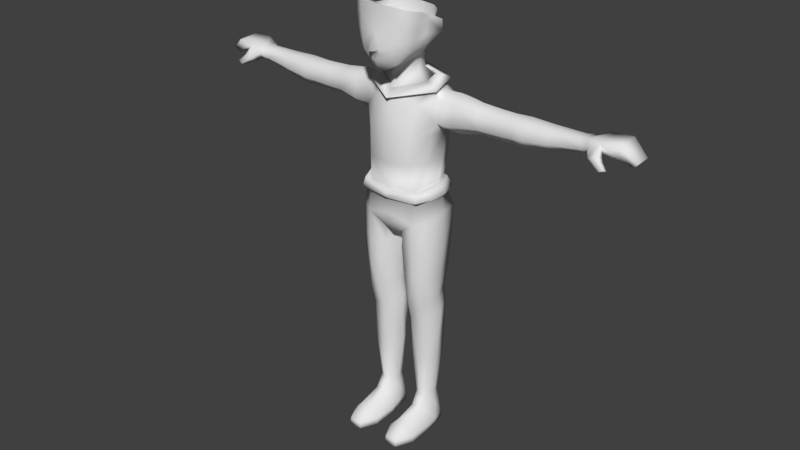 # Source: character.blend  (saved by Blender 2.78.0; exported with 4.5.12 LTS)
import bpy
from mathutils import Matrix  # noqa: F401  (used for matrix-valued properties, if any)

bpy.ops.wm.read_factory_settings(use_empty=True)
scene = bpy.context.scene
scene.name = 'Scene'

# ---- collections
col_collection_1 = bpy.data.collections.new('Collection 1'); scene.collection.children.link(col_collection_1)

# ---- materials (node trees are filled in below, after node groups)
mat_material_001 = bpy.data.materials.new('Material.001')
mat_material_001.alpha_threshold = 0.0
mat_material_001.use_transparent_shadow = False
mat_material_001.roughness = 0.5

# ---- material node trees

# ---- world
world_world = bpy.data.worlds.new('World'); scene.world = world_world
world_world.color = (0.05088, 0.05088, 0.05088)
world_world.use_sun_shadow = False
world_world.sun_shadow_jitter_overblur = 0.0
world_world.cycles.sampling_method = 'MANUAL'

# ---- meshes
me_plane = bpy.data.meshes.new('Plane')
me_plane.from_pydata([(1.642, 14.9, 1.65), (0.0, 14.77, 2.35), (1.255, 14.0, 1.73), (0.0, 13.3, 1.865), (0.0, 14.2, 2.152), (1.205, 13.95, 1.082), (0.0, 13.41, 0.4642), (1.134, 14.07, -0.2131), (1.945, 14.98, 0.8619), (2.041, 15.02, -0.3276), (0.0, 12.44, 0.4571), (1.143, 12.97, -0.4647), (1.134, 14.07, -0.8314), (0.861, 13.03, -1.611), (0.6998, 14.04, -1.676), (0.0, 12.83, -1.912), (0.0, 13.97, -1.792), (0.8974, 15.03, -1.938), (1.553, 14.99, -1.446), (2.318, 16.81, -0.5337), (0.0, 14.95, -2.089), (0.0, 14.93, 2.777), (2.058, 15.58, 0.8831), (1.027, 15.99, -2.163), (1.682, 15.95, -1.675), (2.041, 15.79, -0.9412), (0.0, 15.99, -2.326), (0.4238, 14.97, 2.344), (0.0, 16.11, 2.291), (1.747, 15.45, 1.655), (0.4268, 14.73, 2.26), (1.124, 15.27, 2.035), (1.207, 16.04, 2.025), (1.026, 14.78, 2.038), (1.217, 16.97, 2.024), (1.908, 16.76, 1.64), (2.219, 16.68, 0.8831), (2.202, 16.65, -0.1329), (1.778, 16.89, -1.584), (2.707, 16.59, -0.8765), (1.123, 16.92, -2.071), (2.041, 15.69, -0.1122), (0.0, 16.92, -2.307), (2.699, 15.79, -0.9412), (0.0, 11.8, 0.6369), (2.217, 12.07, -0.4075), (1.954, 12.31, -1.89), (0.0, 12.48, -2.418), (0.0, 17.07, 2.218), (1.217, 17.7, 2.069), (1.908, 17.48, 1.601), (0.0, 17.75, 2.235), (1.825, 16.08, 1.662), (2.138, 16.13, 0.8831), (2.317, 17.22, 0.4886), (0.0, 12.0, 0.5956), (1.899, 12.59, -0.5045), (1.656, 12.76, -1.78), (0.0, 12.87, -2.146), (2.762, 12.1, -0.2972), (2.456, 12.5, -2.253), (0.0, 12.82, -2.891), (0.0, 11.49, 1.204), (2.838, 11.52, -0.4739), (2.661, 11.86, -1.642), (0.0, 12.29, -2.518), (0.0, 10.73, 1.035), (2.578, 11.26, -2.836), (0.0, 10.33, -2.936), (3.992, 11.56, -0.3816), (3.815, 11.94, -1.55), (3.733, 11.34, -2.744), (2.838, 10.04, -0.3585), (3.992, 10.12, -0.2662), (2.638, 9.224, -1.467), (3.992, 9.305, -1.374), (2.838, 10.06, -2.822), (3.992, 10.15, -2.738), (0.0, 9.151, -2.796), (2.224, 10.26, -3.006), (2.024, 9.113, -2.908), (0.0, 9.093, 1.281), (2.441, 9.204, -0.2738), (1.599, 9.106, 0.9133), (2.494, 7.292, -1.44), (0.0, 7.276, -2.776), (1.95, 7.243, -2.713), (0.0, 7.135, 1.249), (2.319, 7.234, -0.1425), (1.575, 7.147, 0.9299), (1.732, 11.13, 0.1861), (0.0, 11.39, -2.933), (2.056, 12.03, -2.164), (5.627, 11.34, -0.6713), (5.496, 11.71, -1.54), (5.434, 11.19, -2.427), (5.627, 10.28, -0.5856), (5.627, 9.673, -1.409), (5.627, 10.3, -2.422), (8.272, 11.34, -0.7027), (7.97, 11.63, -1.527), (8.948, 11.6, -1.748), (8.289, 10.36, -0.6187), (8.125, 9.673, -1.425), (8.966, 11.39, -0.8775), (7.372, 10.3, -2.333), (6.988, 9.673, -1.396), (6.676, 10.28, -0.634), (6.708, 11.34, -0.818), (6.916, 11.63, -1.567), (7.196, 11.19, -2.411), (8.974, 10.45, -0.5337), (8.977, 9.725, -1.166), (8.99, 10.11, -2.199), (8.966, 10.95, -2.494), (2.279, 5.12, -1.275), (0.0, 5.163, -2.578), (1.793, 5.129, -2.392), (0.0, 4.963, 0.8804), (2.167, 5.062, -0.01875), (1.689, 4.975, 0.7414), (2.531, 5.65, -1.166), (0.0, 5.354, -3.109), (2.043, 5.519, -2.535), (0.0, 5.213, 1.278), (2.418, 5.568, -0.04418), (2.132, 5.393, 0.8398), (2.924, 4.893, -1.228), (0.0, 4.876, -3.148), (2.4, 4.869, -2.714), (0.0, 4.72, 1.348), (2.8, 4.829, 0.01015), (2.259, 4.733, 0.9956), (2.696, 4.65, -1.186), (0.0, 4.635, -3.013), (2.051, 4.628, -2.522), (0.0, 4.494, 1.019), (2.584, 4.592, 0.1376), (1.734, 4.506, 0.7942), (2.877, 3.539, -1.186), (0.0, 3.688, -3.178), (2.403, 3.408, -2.904), (0.0, 3.515, 1.169), (2.734, 3.246, 0.2466), (1.79, 3.031, 0.8804), (0.0, 2.749, 1.008), (0.7421, 2.146, 0.4954), (0.0, 1.845, 0.5483), (0.1839, 1.43, -1.158), (0.0, 1.35, -1.159), (0.5333, 2.124, -2.627), (0.0, 1.877, -2.457), (0.0, 2.741, -3.155), (1.327, 2.399, -3.061), (2.38, 1.048, -2.723), (2.954, 1.031, -1.123), (2.817, 1.031, 0.2211), (1.802, 1.032, 0.8331), (0.7336, 1.004, 0.547), (0.263, 0.979, -1.042), (0.5498, 1.007, -2.455), (1.424, 1.032, -2.875), (2.337, -0.9957, -2.513), (2.807, -1.012, -1.053), (2.691, -1.013, 0.1722), (1.795, -1.012, 0.7496), (0.8732, -1.039, 0.4797), (0.5122, -1.064, -0.9777), (0.7269, -1.036, -2.261), (1.45, -1.011, -2.656), (2.303, -4.613, -2.303), (2.783, -4.63, -1.147), (2.219, -4.611, -0.1271), (1.203, -4.623, 0.1131), (0.5201, -4.682, -1.085), (0.7155, -4.654, -2.096), (1.449, -4.628, -2.42), (2.316, -7.781, -2.092), (2.578, -7.797, -1.119), (2.286, -7.798, -0.3425), (1.607, -7.797, -0.1042), (1.001, -7.824, -0.3715), (0.6864, -7.849, -1.348), (1.025, -7.821, -2.128), (1.66, -7.796, -2.273), (2.077, -11.01, -1.841), (2.272, -11.0, -1.239), (2.091, -11.01, -0.6287), (1.642, -11.04, -0.368), (1.186, -11.06, -0.6095), (0.9914, -11.07, -1.212), (1.172, -11.06, -1.822), (1.621, -11.03, -2.083), (10.61, 11.55, -1.727), (10.63, 11.44, -0.9306), (10.64, 10.64, -0.616), (10.64, 10.03, -1.194), (10.65, 10.33, -2.14), (10.63, 10.99, -2.41), (12.69, 11.5, -1.808), (12.71, 11.45, -1.062), (12.71, 10.83, -0.8678), (12.72, 10.5, -1.265), (12.73, 10.74, -1.996), (12.71, 11.1, -2.095), (0.6, -13.6, 1.7), (0.6, -13.6, 5.943e-07), (2.7, -13.6, 1.7), (2.7, -13.6, 5.943e-07), (0.9, -13.6, -2.0), (2.4, -13.6, -2.0), (1.2, -13.6, 2.9), (2.1, -13.6, 2.9), (1.2, -13.1, 2.9), (2.1, -13.1, 2.9), (2.7, -13.1, 1.7), (0.6, -13.1, 1.7), (0.6, -13.1, 5.724e-07), (0.9, -13.1, -2.0), (2.7, -13.1, 5.724e-07), (2.4, -13.1, -2.0), (0.6206, -2.727, -0.9059), (1.458, -2.605, -2.339), (0.781, -2.633, -1.998), (2.253, -2.609, -2.214), (2.678, -2.769, -0.9705), (2.257, -3.472, 0.1821), (1.271, -3.455, 0.4733), (2.594, -3.072, -0.4723), (0.7408, -2.936, -0.4441), (2.318, -3.762, -2.307), (2.797, -3.903, -1.111), (0.7066, -3.78, -2.096), (1.45, -3.725, -2.429), (0.5167, -3.911, -1.048), (16.4, 10.79, -1.202), (16.45, 10.9, -2.14), (14.04, 11.72, -2.513), (14.08, 11.6, -0.716), (15.33, 11.79, -2.534), (15.35, 11.67, -0.7843), (13.27, 11.49, -2.211), (13.35, 11.14, -0.6971), (16.07, 10.44, -1.267), (16.11, 10.55, -2.204), (15.41, 10.87, -0.8991), (15.38, 11.02, -2.48), (14.32, 10.82, -0.9079), (14.27, 10.97, -2.523), (13.46, 10.58, -1.029), (13.36, 10.97, -2.081), (14.86, 10.4, -0.09146), (14.56, 10.23, -0.03607), (14.91, 10.2, -0.3879), (14.55, 10.05, -0.2518), (14.56, 10.48, -0.6623), (13.78, 10.42, -0.7277), (13.71, 10.77, -0.2266), (14.3, 10.91, -0.2606), (1.31, -12.34, 1.812), (2.025, -12.34, 1.812), (1.31, -11.91, 0.06682), (2.025, -11.91, 0.06682), (2.228, -12.0, -1.841), (2.38, -12.0, -1.237), (0.8831, -12.1, -1.214), (1.016, -12.04, -1.822), (1.618, -12.02, -2.083), (2.6, -13.6, -1.0), (0.8, -13.6, -1.0), (0.8, -13.1, -1.0), (2.6, -13.1, -1.0), (13.13, 11.55, -1.092)], [], [(3, 2, 4), (4, 33, 30), (2, 3, 5), (5, 3, 6), (5, 6, 7), (5, 7, 9, 8), (2, 5, 8, 0), (7, 6, 10, 11), (7, 11, 12), (12, 11, 13, 14), (14, 13, 15, 16), (14, 16, 20, 17), (12, 14, 17, 18), (7, 12, 18, 9), (18, 17, 23, 24), (25, 19, 39), (0, 8, 22, 29), (9, 25, 43), (17, 20, 26, 23), (8, 9, 41, 22), (9, 18, 24, 25), (1, 27, 21), (21, 27, 28), (1, 30, 27), (30, 1, 4), (29, 31, 33, 0), (28, 27, 31, 32), (33, 31, 27, 30), (28, 32, 34), (33, 4, 2, 0), (34, 32, 52, 35), (35, 52, 53, 36), (36, 53, 37), (19, 25, 38), (38, 24, 23, 40), (41, 9, 43), (40, 23, 26, 42), (37, 41, 43, 39), (39, 19, 37), (15, 13, 46, 47), (13, 11, 45, 46), (11, 10, 44, 45), (38, 25, 24), (39, 43, 25), (28, 34, 48), (48, 34, 49, 51), (34, 35, 50, 49), (52, 32, 31, 29), (37, 53, 22, 41), (53, 52, 29, 22), (35, 36, 54, 50), (54, 36, 37), (19, 54, 37), (47, 46, 57, 58), (46, 45, 56, 57), (45, 44, 55, 56), (58, 57, 60, 61), (57, 56, 59, 60), (56, 55, 62, 59), (61, 60, 46, 47), (60, 59, 45, 46), (59, 44, 45), (45, 90, 63), (47, 46, 92, 65), (46, 45, 63, 64), (65, 92, 67), (64, 63, 69, 70), (64, 70, 71, 67), (69, 63, 72, 73), (73, 72, 74, 75), (75, 74, 76, 77), (77, 76, 67, 71), (65, 67, 91), (68, 79, 80, 78), (66, 83, 90), (72, 83, 82), (72, 82, 74), (67, 76, 79), (80, 76, 74), (80, 79, 76), (83, 66, 81), (90, 72, 63), (78, 80, 86, 85), (74, 82, 88, 84), (80, 74, 84, 86), (82, 83, 89, 88), (83, 81, 87, 89), (90, 83, 72), (90, 45, 44), (90, 44, 66), (91, 67, 79, 68), (71, 70, 94, 95), (67, 92, 64), (92, 46, 64), (73, 75, 97, 96), (75, 77, 98, 97), (70, 69, 93, 94), (77, 71, 95, 98), (69, 73, 96, 93), (106, 105, 103), (108, 107, 102, 99), (109, 108, 99, 100), (102, 103, 112, 111), (107, 106, 103, 102), (110, 109, 100), (95, 94, 109, 110), (96, 97, 106, 107), (98, 95, 110, 105), (94, 93, 108, 109), (93, 96, 107, 108), (97, 98, 105, 106), (110, 100, 101, 114), (99, 102, 111, 104), (100, 99, 104, 101), (103, 105, 113, 112), (105, 110, 114, 113), (89, 87, 118, 120), (84, 88, 119, 115), (85, 86, 117, 116), (86, 84, 115, 117), (88, 89, 120, 119), (117, 115, 121, 123), (119, 120, 126, 125), (120, 118, 124, 126), (115, 119, 125, 121), (116, 117, 123, 122), (123, 121, 127, 129), (125, 126, 132, 131), (126, 124, 130, 132), (121, 125, 131, 127), (122, 123, 129, 128), (129, 127, 133, 135), (131, 132, 138, 137), (132, 130, 136, 138), (127, 131, 137, 133), (128, 129, 135, 134), (135, 133, 139, 141), (137, 138, 144, 143), (138, 136, 142, 144), (133, 137, 143, 139), (134, 135, 141, 140), (144, 142, 145), (144, 145, 147, 146), (146, 147, 149, 148), (148, 149, 151, 150), (140, 141, 153, 152), (152, 153, 150, 151), (146, 148, 159, 158), (150, 153, 161, 160), (141, 139, 155, 154), (153, 141, 154, 161), (143, 144, 157, 156), (148, 150, 160, 159), (144, 146, 158, 157), (139, 143, 156, 155), (154, 155, 163, 162), (160, 161, 169, 168), (159, 160, 168, 167), (157, 158, 166, 165), (156, 157, 165, 164), (155, 156, 164, 163), (161, 154, 162, 169), (158, 159, 167, 166), (169, 162, 224, 222), (166, 229, 227), (164, 165, 226), (162, 163, 225, 224), (168, 169, 222, 223), (167, 168, 223, 221), (165, 166, 227), (163, 164, 228, 225), (226, 227, 173, 172), (171, 172, 179, 178), (176, 170, 177, 184), (173, 174, 182, 181), (172, 180, 179), (170, 171, 178, 177), (175, 176, 184, 183), (174, 175, 183, 182), (183, 184, 192, 191), (182, 183, 191, 190), (180, 181, 189, 188), (178, 179, 187, 186), (184, 177, 185, 192), (181, 182, 190, 189), (179, 180, 188, 187), (177, 178, 186, 185), (112, 113, 197, 196), (101, 104, 194, 193), (113, 114, 198, 197), (104, 111, 195, 194), (114, 101, 193, 198), (111, 112, 196, 195), (193, 194, 200, 199), (196, 197, 203, 202), (197, 198, 204, 203), (198, 193, 199, 204), (194, 195, 201, 200), (195, 196, 202, 201), (206, 208, 207, 205), (269, 209, 210, 268), (207, 212, 211, 205), (212, 214, 213, 211), (207, 215, 214, 212), (211, 213, 216, 205), (269, 270, 218, 209), (205, 216, 217, 206), (268, 271, 219, 208), (209, 218, 220, 210), (208, 219, 215, 207), (224, 225, 231, 230), (222, 224, 230, 233), (223, 222, 233, 232), (221, 223, 232, 234), (225, 228, 231), (180, 173, 181), (165, 227, 226), (172, 173, 180), (172, 231, 228, 226), (228, 164, 226), (234, 173, 227, 229), (229, 166, 167, 221), (173, 234, 174), (230, 231, 171, 170), (234, 232, 175, 174), (233, 230, 170, 176), (231, 172, 171), (234, 229, 221), (232, 233, 176, 175), (239, 240, 235, 236), (237, 238, 240, 239), (238, 272, 242), (236, 235, 243, 244), (244, 243, 245, 246), (246, 245, 247, 248), (248, 247, 249, 250), (256, 255, 253, 254), (258, 257, 252, 251), (255, 258, 251, 253), (238, 247, 245, 240), (240, 245, 243, 235), (236, 244, 246, 239), (239, 246, 248, 237), (237, 248, 250, 241), (252, 254, 253, 251), (256, 257, 242, 249), (254, 252, 257, 256), (247, 238, 258, 255), (238, 242, 257, 258), (249, 247, 255, 256), (213, 214, 260, 259), (259, 260, 262, 261), (261, 262, 188), (187, 188, 262), (188, 189, 261), (185, 186, 264, 263), (190, 191, 266, 265), (191, 192, 267, 266), (192, 185, 263, 267), (220, 218, 267), (267, 218, 266), (267, 263, 220), (210, 220, 271, 268), (206, 217, 270, 269), (206, 269, 268, 208), (220, 263, 264, 271), (265, 266, 218, 270), (189, 190, 265), (186, 187, 264), (187, 262, 264), (189, 265, 261), (261, 265, 270), (261, 270, 217), (217, 216, 259), (213, 259, 216), (215, 260, 214), (219, 260, 215), (262, 219, 271), (271, 264, 262), (219, 262, 260), (217, 259, 261), (203, 204, 241, 250), (200, 201, 242), (201, 249, 242), (199, 241, 204), (199, 200, 272, 241), (203, 250, 249, 202), (272, 200, 242), (272, 238, 237, 241), (249, 201, 202)])
me_plane.polygons.foreach_set('use_smooth', [True] * 290)
_uv = me_plane.uv_layers.new(name='UVMap')
_uv.uv.foreach_set('vector', [0.5064, 0.0, 0.6294, 0.05563, 0.4612, 0.08154, 0.7814, 0.2978, 0.7814, 0.4565, 0.758, 0.382, 0.3251, 0.4177, 0.2541, 0.5965, 0.2446, 0.386, 0.2446, 0.386, 0.2541, 0.5965, 0.09276, 0.504, 0.2446, 0.386, 0.09276, 0.504, 0.09238, 0.3067, 0.2446, 0.386, 0.09238, 0.3067, 0.1573, 0.1491, 0.2915, 0.234, 0.3251, 0.4177, 0.2446, 0.386, 0.2915, 0.234, 0.3665, 0.3184, 0.7342, 0.7008, 0.794, 0.5305, 0.9045, 0.5346, 0.8469, 0.7286, 0.7342, 0.7008, 0.8469, 0.7286, 0.7025, 0.7574, 0.2109, 0.6275, 0.2926, 0.5965, 0.2926, 0.7516, 0.2407, 0.7471, 0.5984, 0.6177, 0.5756, 0.4905, 0.6941, 0.4756, 0.6924, 0.6091, 0.5984, 0.6177, 0.6924, 0.6091, 0.698, 0.745, 0.5773, 0.7546, 0.5264, 0.5801, 0.5984, 0.6177, 0.5773, 0.7546, 0.4825, 0.7291, 0.09238, 0.3067, 0.01946, 0.2688, 0.0, 0.1322, 0.1573, 0.1491, 0.4825, 0.7291, 0.5773, 0.7546, 0.5646, 0.8845, 0.4698, 0.8602, 0.3513, 0.5965, 0.3513, 0.7318, 0.2926, 0.689, 0.6531, 0.1532, 0.7453, 0.2083, 0.7403, 0.2716, 0.6501, 0.2116, 0.2109, 0.8316, 0.1384, 0.7281, 0.2109, 0.6801, 0.5773, 0.7546, 0.698, 0.745, 0.7025, 0.8862, 0.5646, 0.8845, 0.2915, 0.234, 0.1573, 0.1491, 0.2058, 0.1219, 0.3205, 0.1873, 0.1573, 0.1491, 0.0, 0.1322, 0.0127, 0.04684, 0.1115, 0.06508, 0.2926, 0.7731, 0.3386, 0.7318, 0.3386, 0.8093, 0.3931, 0.1221, 0.4706, 0.1444, 0.4026, 0.2876, 0.4312, 0.1327, 0.4834, 0.1236, 0.4706, 0.1444, 0.4834, 0.1236, 0.4312, 0.1327, 0.4612, 0.08154, 0.6501, 0.2116, 0.5599, 0.1818, 0.5617, 0.1291, 0.6531, 0.1532, 0.4026, 0.2876, 0.4706, 0.1444, 0.5599, 0.1818, 0.5502, 0.2672, 0.5617, 0.1291, 0.5599, 0.1818, 0.4706, 0.1444, 0.4834, 0.1236, 0.4026, 0.2876, 0.5502, 0.2672, 0.5282, 0.3719, 0.5617, 0.1291, 0.4612, 0.08154, 0.6294, 0.05563, 0.6531, 0.1532, 0.5282, 0.3719, 0.5502, 0.2672, 0.6417, 0.281, 0.6353, 0.3561, 0.6353, 0.3561, 0.6417, 0.281, 0.7351, 0.3307, 0.7298, 0.3907, 0.3665, 0.1047, 0.3433, 0.1464, 0.2447, 0.04616, 0.3665, 0.911, 0.4097, 0.8044, 0.4559, 0.9709, 0.4559, 0.9709, 0.4698, 0.8602, 0.5646, 0.8845, 0.5507, 0.9953, 0.07338, 0.6193, 0.1384, 0.5965, 0.1384, 0.7452, 0.5507, 0.9953, 0.5646, 0.8845, 0.7025, 0.8862, 0.7025, 1.0, 0.0, 0.6944, 0.07338, 0.6193, 0.1384, 0.7452, 0.06395, 0.7932, 0.06395, 0.7932, 0.002086, 0.7528, 0.0, 0.6944, 0.7943, 0.2884, 0.758, 0.1695, 0.875, 0.0, 0.875, 0.2978, 0.7693, 0.8059, 0.8469, 0.7286, 1.0, 0.8313, 0.8931, 0.9687, 0.8469, 0.7286, 0.9045, 0.5346, 1.0, 0.4756, 1.0, 0.8313, 0.4559, 0.9709, 0.4097, 0.8044, 0.4698, 0.8602, 0.1649, 0.5965, 0.2109, 0.6801, 0.1384, 0.7281, 0.4026, 0.2876, 0.5282, 0.3719, 0.3845, 0.4008, 0.3845, 0.4008, 0.5282, 0.3719, 0.5066, 0.4505, 0.3665, 0.4756, 0.5282, 0.3719, 0.6353, 0.3561, 0.6205, 0.4404, 0.5066, 0.4505, 0.6417, 0.281, 0.5502, 0.2672, 0.5599, 0.1818, 0.6501, 0.2116, 0.2447, 0.04616, 0.3433, 0.1464, 0.3205, 0.1873, 0.2058, 0.1219, 0.7351, 0.3307, 0.6417, 0.281, 0.6501, 0.2116, 0.7403, 0.2716, 0.6353, 0.3561, 0.7298, 0.3907, 0.758, 0.4756, 0.6205, 0.4404, 0.3435, 0.03791, 0.3665, 0.1047, 0.2447, 0.04616, 0.2088, 0.0, 0.3435, 0.03791, 0.2447, 0.04616, 0.0, 0.0, 0.0, 0.0, 0.0, 0.0, 0.0, 0.0, 0.0, 0.0, 0.0, 0.0, 0.0, 0.0, 0.0, 0.0, 0.0, 0.0, 0.0, 0.0, 0.0, 0.0, 0.0, 0.0, 0.0, 0.0, 0.0, 0.0, 0.0, 0.0, 0.0, 0.0, 0.0, 0.0, 0.0, 0.0, 0.0, 0.0, 0.0, 0.0, 0.0, 0.0, 0.0, 0.0, 0.0, 0.0, 0.0, 0.0, 0.0, 0.0, 0.0, 0.0, 0.0, 0.0, 0.0, 0.0, 0.0, 0.0, 0.0, 0.0, 0.0, 0.0, 0.0, 0.0, 0.0, 0.0, 0.0, 0.0, 0.0, 0.0, 0.0, 0.0, 0.0, 0.0, 0.0, 0.0, 0.0, 0.0, 0.0, 0.0, 0.0, 0.0, 0.0, 0.0, 0.0, 0.0, 0.0, 0.0, 0.0, 0.0, 0.0, 0.0, 0.0, 0.0, 0.0, 0.0, 0.0, 0.0, 0.0, 0.0, 0.0, 0.0, 0.0, 0.0, 0.0, 0.0, 0.0, 0.0, 0.0, 0.0, 0.0, 0.0, 0.0, 0.0, 0.0, 0.0, 0.0, 0.0, 0.0, 0.0, 0.0, 0.0, 0.0, 0.0, 0.0, 0.0, 0.0, 0.0, 0.0, 0.0, 0.0, 0.0, 0.0, 0.0, 0.0, 0.0, 0.0, 0.0, 0.0, 0.0, 0.0, 0.0, 0.0, 0.0, 0.0, 0.0, 0.0, 0.0, 0.0, 0.0, 0.0, 0.0, 0.0, 0.0, 0.0, 0.0, 0.0, 0.0, 0.0, 0.0, 0.0, 0.0, 0.0, 0.0, 0.0, 0.0, 0.0, 0.0, 0.0, 0.0, 0.0, 0.0, 0.0, 0.0, 0.0, 0.0, 0.0, 0.0, 0.0, 0.0, 0.0, 0.0, 0.0, 0.0, 0.0, 0.0, 0.0, 0.0, 0.0, 0.0, 0.0, 0.0, 0.0, 0.0, 0.0, 0.0, 0.0, 0.0, 0.0, 0.0, 0.0, 0.0, 0.0, 0.0, 0.0, 0.0, 0.0, 0.0, 0.0, 0.0, 0.0, 0.0, 0.0, 0.0, 0.0, 0.0, 0.0, 0.0, 0.0, 0.0, 0.0, 0.0, 0.0, 0.0, 0.0, 0.0, 0.0, 0.0, 0.0, 0.0, 0.0, 0.0, 0.0, 0.0, 0.0, 0.0, 0.0, 0.0, 0.0, 0.0, 0.0, 0.0, 0.0, 0.0, 0.0, 0.0, 0.0, 0.0, 0.0, 0.0, 0.0, 0.0, 0.0, 0.0, 0.0, 0.0, 0.0, 0.0, 0.0, 0.0, 0.0, 0.0, 0.0, 0.0, 0.0, 0.0, 0.0, 0.0, 0.0, 0.0, 0.0, 0.0, 0.0, 0.0, 0.0, 0.0, 0.0, 0.0, 0.0, 0.0, 0.0, 0.0, 0.0, 0.0, 0.0, 0.0, 0.0, 0.0, 0.0, 0.0, 0.0, 0.0, 0.0, 0.0, 0.0, 0.0, 0.0, 0.0, 0.0, 0.0, 0.0, 0.0, 0.0, 0.0, 0.0, 0.0, 0.0, 0.0, 0.0, 0.0, 0.0, 0.0, 0.0, 0.0, 0.0, 0.0, 0.0, 0.0, 0.0, 0.0, 0.0, 0.0, 0.0, 0.0, 0.0, 0.0, 0.0, 0.0, 0.0, 0.0, 0.0, 0.0, 0.0, 0.0, 0.0, 0.0, 0.0, 0.0, 0.0, 0.0, 0.0, 0.0, 0.0, 0.0, 0.0, 0.0, 0.0, 0.0, 0.0, 0.0, 0.0, 0.0, 0.0, 0.0, 0.0, 0.0, 0.0, 0.0, 0.0, 0.0, 0.0, 0.0, 0.0, 0.0, 0.0, 0.0, 0.0, 0.0, 0.0, 0.0, 0.0, 0.0, 0.0, 0.0, 0.0, 0.0, 0.0, 0.0, 0.0, 0.0, 0.0, 0.0, 0.0, 0.0, 0.0, 0.0, 0.0, 0.0, 0.0, 0.0, 0.0, 0.0, 0.0, 0.0, 0.0, 0.0, 0.0, 0.0, 0.0, 0.0, 0.0, 0.0, 0.0, 0.0, 0.0, 0.0, 0.0, 0.0, 0.0, 0.0, 0.0, 0.0, 0.0, 0.0, 0.0, 0.0, 0.0, 0.0, 0.0, 0.0, 0.0, 0.0, 0.0, 0.0, 0.0, 0.0, 0.0, 0.0, 0.0, 0.0, 0.0, 0.0, 0.0, 0.0, 0.0, 0.0, 0.0, 0.0, 0.0, 0.0, 0.0, 0.0, 0.0, 0.0, 0.0, 0.0, 0.0, 0.0, 0.0, 0.0, 0.0, 0.0, 0.0, 0.0, 0.0, 0.0, 0.0, 0.0, 0.0, 0.0, 0.0, 0.0, 0.0, 0.0, 0.0, 0.0, 0.0, 0.0, 0.0, 0.0, 0.0, 0.0, 0.0, 0.0, 0.0, 0.0, 0.0, 0.0, 0.0, 0.0, 0.0, 0.0, 0.0, 0.0, 0.0, 0.0, 0.0, 0.0, 0.0, 0.0, 0.0, 0.0, 0.0, 0.0, 0.0, 0.0, 0.0, 0.0, 0.0, 0.0, 0.0, 0.0, 0.0, 0.0, 0.0, 0.0, 0.0, 0.0, 0.0, 0.0, 0.0, 0.0, 0.0, 0.0, 0.0, 0.0, 0.0, 0.0, 0.0, 0.0, 0.0, 0.0, 0.0, 0.0, 0.0, 0.0, 0.0, 0.0, 0.0, 0.0, 0.0, 0.0, 0.0, 0.0, 0.0, 0.0, 0.0, 0.0, 0.0, 0.0, 0.0, 0.0, 0.0, 0.0, 0.0, 0.0, 0.0, 0.0, 0.0, 0.0, 0.0, 0.0, 0.0, 0.0, 0.0, 0.0, 0.0, 0.0, 0.0, 0.0, 0.0, 0.0, 0.0, 0.0, 0.0, 0.0, 0.0, 0.0, 0.0, 0.0, 0.0, 0.0, 0.0, 0.0, 0.0, 0.0, 0.0, 0.0, 0.0, 0.0, 0.0, 0.0, 0.0, 0.0, 0.0, 0.0, 0.0, 0.0, 0.0, 0.0, 0.0, 0.0, 0.0, 0.0, 0.0, 0.0, 0.0, 0.0, 0.0, 0.0, 0.0, 0.0, 0.0, 0.0, 0.0, 0.0, 0.0, 0.0, 0.0, 0.0, 0.0, 0.0, 0.0, 0.0, 0.0, 0.0, 0.0, 0.0, 0.0, 0.0, 0.0, 0.0, 0.0, 0.0, 0.0, 0.0, 0.0, 0.0, 0.0, 0.0, 0.0, 0.0, 0.0, 0.0, 0.0, 0.0, 0.0, 0.0, 0.0, 0.0, 0.0, 0.0, 0.0, 0.0, 0.0, 0.0, 0.0, 0.0, 0.0, 0.0, 0.0, 0.0, 0.0, 0.0, 0.0, 0.0, 0.0, 0.0, 0.0, 0.0, 0.0, 0.0, 0.0, 0.0, 0.0, 0.0, 0.0, 0.0, 0.0, 0.0, 0.0, 0.0, 0.0, 0.0, 0.0, 0.0, 0.0, 0.0, 0.0, 0.0, 0.0, 0.0, 0.0, 0.0, 0.0, 0.0, 0.0, 0.0, 0.0, 0.0, 0.0, 0.0, 0.0, 0.0, 0.0, 0.0, 0.0, 0.0, 0.0, 0.0, 0.0, 0.0, 0.0, 0.0, 0.0, 0.0, 0.0, 0.0, 0.0, 0.0, 0.0, 0.0, 0.0, 0.0, 0.0, 0.0, 0.0, 0.0, 0.0, 0.0, 0.0, 0.0, 0.0, 0.0, 0.0, 0.0, 0.0, 0.0, 0.0, 0.0, 0.0, 0.0, 0.0, 0.0, 0.0, 0.0, 0.0, 0.0, 0.0, 0.0, 0.0, 0.0, 0.0, 0.0, 0.0, 0.0, 0.0, 0.0, 0.0, 0.0, 0.0, 0.0, 0.0, 0.0, 0.0, 0.0, 0.0, 0.0, 0.0, 0.0, 0.0, 0.0, 0.0, 0.0, 0.0, 0.0, 0.0, 0.0, 0.0, 0.0, 0.0, 0.0, 0.0, 0.0, 0.0, 0.0, 0.0, 0.0, 0.0, 0.0, 0.0, 0.0, 0.0, 0.0, 0.0, 0.0, 0.0, 0.0, 0.0, 0.0, 0.0, 0.0, 0.0, 0.0, 0.0, 0.0, 0.0, 0.0, 0.0, 0.0, 0.0, 0.0, 0.0, 0.0, 0.0, 0.0, 0.0, 0.0, 0.0, 0.0, 0.0, 0.0, 0.0, 0.0, 0.0, 0.0, 0.0, 0.0, 0.0, 0.0, 0.0, 0.0, 0.0, 0.0, 0.0, 0.0, 0.0, 0.0, 0.0, 0.0, 0.0, 0.0, 0.0, 0.0, 0.0, 0.0, 0.0, 0.0, 0.0, 0.0, 0.0, 0.0, 0.0, 0.0, 0.0, 0.0, 0.0, 0.0, 0.0, 0.0, 0.0, 0.0, 0.0, 0.0, 0.0, 0.0, 0.0, 0.0, 0.0, 0.0, 0.0, 0.0, 0.0, 0.0, 0.0, 0.0, 0.0, 0.0, 0.0, 0.0, 0.0, 0.0, 0.0, 0.0, 0.0, 0.0, 0.0, 0.0, 0.0, 0.0, 0.0, 0.0, 0.0, 0.0, 0.0, 0.0, 0.0, 0.0, 0.0, 0.0, 0.0, 0.0, 0.0, 0.0, 0.0, 0.0, 0.0, 0.0, 0.0, 0.0, 0.0, 0.0, 0.0, 0.0, 0.0, 0.0, 0.0, 0.0, 0.0, 0.0, 0.0, 0.0, 0.0, 0.0, 0.0, 0.0, 0.0, 0.0, 0.0, 0.0, 0.0, 0.0, 0.0, 0.0, 0.0, 0.0, 0.0, 0.0, 0.0, 0.0, 0.0, 0.0, 0.0, 0.0, 0.0, 0.0, 0.0, 0.0, 0.0, 0.0, 0.0, 0.0, 0.0, 0.0, 0.0, 0.0, 0.0, 0.0, 0.0, 0.0, 0.0, 0.0, 0.0, 0.0, 0.0, 0.0, 0.0, 0.0, 0.0, 0.0, 0.0, 0.0, 0.0, 0.0, 0.0, 0.0, 0.0, 0.0, 0.0, 0.0, 0.0, 0.0, 0.0, 0.0, 0.0, 0.0, 0.0, 0.0, 0.0, 0.0, 0.0, 0.0, 0.0, 0.0, 0.0, 0.0, 0.0, 0.0, 0.0, 0.0, 0.0, 0.0, 0.0, 0.0, 0.0, 0.0, 0.0, 0.0, 0.0, 0.0, 0.0, 0.0, 0.0, 0.0, 0.0, 0.0, 0.0, 0.0, 0.0, 0.0, 0.0, 0.0, 0.0, 0.0, 0.0, 0.0, 0.0, 0.0, 0.0, 0.0, 0.0, 0.0, 0.0, 0.0, 0.0, 0.0, 0.0, 0.0, 0.0, 0.0, 0.0, 0.0, 0.0, 0.0, 0.0, 0.0, 0.0, 0.0, 0.0, 0.0, 0.0, 0.0, 0.0, 0.0, 0.0, 0.0, 0.0, 0.0, 0.0, 0.0, 0.0, 0.0, 0.0, 0.0, 0.0, 0.0, 0.0, 0.0, 0.0, 0.0, 0.0, 0.0, 0.0, 0.0, 0.0, 0.0, 0.0, 0.0, 0.0, 0.0, 0.0, 0.0, 0.0, 0.0, 0.0, 0.0, 0.0, 0.0, 0.0, 0.0, 0.0, 0.0, 0.0, 0.0, 0.0, 0.0, 0.0, 0.0, 0.0, 0.0, 0.0, 0.0, 0.0, 0.0, 0.0, 0.0, 0.0, 0.0, 0.0, 0.0, 0.0, 0.0, 0.0, 0.0, 0.0, 0.0, 0.0, 0.0, 0.0, 0.0, 0.0, 0.0, 0.0, 0.0, 0.0, 0.0, 0.0, 0.0, 0.0, 0.0, 0.0, 0.0, 0.0, 0.0, 0.0, 0.0, 0.0, 0.0, 0.0, 0.0, 0.0, 0.0, 0.0, 0.0, 0.0, 0.0, 0.0, 0.0, 0.0, 0.0, 0.0, 0.0, 0.0, 0.0, 0.0, 0.0, 0.0, 0.0, 0.0, 0.0, 0.0, 0.0, 0.0, 0.0, 0.0, 0.0, 0.0, 0.0, 0.0, 0.0, 0.0, 0.0, 0.0, 0.0, 0.0, 0.0, 0.0, 0.0, 0.0, 0.0, 0.0, 0.0, 0.0, 0.0, 0.0, 0.0, 0.0, 0.0, 0.0, 0.0, 0.0, 0.0, 0.0, 0.0, 0.0, 0.0, 0.0, 0.0, 0.0, 0.0, 0.0, 0.0, 0.0, 0.0, 0.0, 0.0, 0.0, 0.0, 0.0, 0.0, 0.0, 0.0, 0.0, 0.0, 0.0, 0.0, 0.0, 0.0, 0.0, 0.0, 0.0, 0.0, 0.0, 0.0, 0.0, 0.0, 0.0, 0.0, 0.0, 0.0, 0.0, 0.0, 0.0, 0.0, 0.0, 0.0, 0.0, 0.0, 0.0, 0.0, 0.0, 0.0, 0.0, 0.0, 0.0, 0.0, 0.0, 0.0, 0.0, 0.0, 0.0, 0.0, 0.0, 0.0, 0.0, 0.0, 0.0, 0.0, 0.0, 0.0, 0.0, 0.0, 0.0, 0.0, 0.0, 0.0, 0.0, 0.0, 0.0, 0.0, 0.0, 0.0, 0.0, 0.0, 0.0, 0.0, 0.0, 0.0, 0.0, 0.0, 0.0, 0.0, 0.0, 0.0, 0.0, 0.0, 0.0, 0.0, 0.0, 0.0, 0.0, 0.0, 0.0, 0.0, 0.0, 0.0, 0.0, 0.0, 0.0, 0.0, 0.0, 0.0, 0.0, 0.0, 0.0, 0.0, 0.0, 0.0, 0.0, 0.0, 0.0, 0.0, 0.0, 0.0, 0.0, 0.0, 0.0, 0.0, 0.0, 0.0, 0.0, 0.0, 0.0, 0.0, 0.0, 0.0, 0.0, 0.0, 0.0, 0.0, 0.0, 0.0, 0.0, 0.0, 0.0, 0.0, 0.0, 0.0, 0.0, 0.0, 0.0, 0.0, 0.0, 0.0, 0.0, 0.0, 0.0, 0.0, 0.0, 0.0, 0.0, 0.0, 0.0, 0.0, 0.0, 0.0, 0.0, 0.0, 0.0, 0.0, 0.0, 0.0, 0.0, 0.0, 0.0, 0.0, 0.0, 0.0, 0.0, 0.0, 0.0, 0.0, 0.0, 0.0, 0.0, 0.0, 0.0, 0.0, 0.0, 0.0, 0.0, 0.0, 0.0, 0.0, 0.0, 0.0, 0.0, 0.0, 0.0, 0.0, 0.0, 0.0, 0.0, 0.0, 0.0, 0.0, 0.0, 0.0, 0.0, 0.0, 0.0, 0.0, 0.0, 0.0, 0.0, 0.0, 0.0, 0.0, 0.0, 0.0, 0.0, 0.0, 0.0, 0.0, 0.0, 0.0, 0.0, 0.0, 0.0, 0.0, 0.0, 0.0, 0.0, 0.0, 0.0, 0.0, 0.0, 0.0, 0.0, 0.0, 0.0, 0.0, 0.0, 0.0, 0.0, 0.0, 0.0, 0.0, 0.0, 0.0, 0.0, 0.0, 0.0, 0.0, 0.0, 0.0, 0.0, 0.0, 0.0, 0.0, 0.0, 0.0, 0.0, 0.0, 0.0, 0.0, 0.0, 0.0, 0.0, 0.0, 0.0, 0.0, 0.0, 0.0, 0.0, 0.0, 0.0, 0.0, 0.0, 0.0, 0.0, 0.0, 0.0, 0.0, 0.0, 0.0, 0.0, 0.0, 0.0, 0.0, 0.0, 0.0, 0.0, 0.0, 0.0, 0.0, 0.0, 0.0, 0.0, 0.0, 0.0, 0.0, 0.0, 0.0, 0.0, 0.0, 0.0, 0.0, 0.0, 0.0, 0.0, 0.0, 0.0, 0.0, 0.0, 0.0, 0.0, 0.0, 0.0, 0.0, 0.0, 0.0, 0.0, 0.0, 0.0, 0.0, 0.0, 0.0, 0.0, 0.0, 0.0, 0.0, 0.0, 0.0, 0.0, 0.0, 0.0, 0.0, 0.0, 0.0, 0.0, 0.0, 0.0, 0.0, 0.0, 0.0, 0.0, 0.0, 0.0, 0.0, 0.0, 0.0, 0.0, 0.0, 0.0, 0.0, 0.0, 0.0, 0.0, 0.0, 0.0, 0.0, 0.0, 0.0, 0.0, 0.0, 0.0, 0.0, 0.0, 0.0, 0.0, 0.0, 0.0, 0.0, 0.0, 0.0, 0.0, 0.0, 0.0, 0.0, 0.0, 0.0, 0.0, 0.0, 0.0, 0.0, 0.0, 0.0, 0.0, 0.0, 0.0, 0.0, 0.0, 0.0, 0.0, 0.0, 0.0, 0.0, 0.0, 0.0, 0.0, 0.0, 0.0, 0.0, 0.0, 0.0, 0.0, 0.0, 0.0, 0.0, 0.0, 0.0, 0.0, 0.0, 0.0, 0.0, 0.0, 0.0, 0.0, 0.0, 0.0, 0.0, 0.0, 0.0, 0.0, 0.0, 0.0, 0.0, 0.0, 0.0, 0.0, 0.0, 0.0, 0.0, 0.0, 0.0, 0.0, 0.0, 0.0, 0.0, 0.0, 0.0, 0.0, 0.0, 0.0, 0.0, 0.0, 0.0, 0.0, 0.0, 0.0, 0.0, 0.0, 0.0, 0.0, 0.0, 0.0, 0.0, 0.0, 0.0, 0.0, 0.0, 0.0, 0.0, 0.0, 0.0, 0.0, 0.0, 0.0, 0.0, 0.0, 0.0, 0.0, 0.0, 0.0, 0.0, 0.0, 0.0, 0.0, 0.0, 0.0, 0.0, 0.0, 0.0, 0.0, 0.0, 0.0, 0.0, 0.0, 0.0, 0.0, 0.0, 0.0, 0.0, 0.0, 0.0, 0.0, 0.0, 0.0, 0.0, 0.0, 0.0, 0.0, 0.0, 0.0, 0.0, 0.0, 0.0, 0.0, 0.0, 0.0, 0.0, 0.0, 0.0, 0.0, 0.0, 0.0, 0.0, 0.0, 0.0, 0.0, 0.0, 0.0, 0.0, 0.0, 0.0, 0.0, 0.0, 0.0, 0.0, 0.0, 0.0, 0.0, 0.0, 0.0, 0.0, 0.0, 0.0, 0.0, 0.0, 0.0, 0.0, 0.0, 0.0, 0.0, 0.0, 0.0, 0.0, 0.0, 0.0, 0.0, 0.0, 0.0, 0.0, 0.0, 0.0, 0.0, 0.0, 0.0, 0.0, 0.0, 0.0, 0.0, 0.0, 0.0, 0.0, 0.0, 0.0, 0.0, 0.0, 0.0, 0.0, 0.0, 0.0, 0.0, 0.0, 0.0, 0.0, 0.0, 0.0, 0.0, 0.0, 0.0, 0.0, 0.0, 0.0, 0.0, 0.0, 0.0, 0.0, 0.0, 0.0, 0.0, 0.0, 0.0, 0.0, 0.0, 0.0, 0.0, 0.0])
me_plane.materials.append(mat_material_001)
me_plane.use_remesh_preserve_volume = False
me_plane.use_remesh_preserve_attributes = False
me_plane.use_mirror_vertex_groups = False
me_plane.use_paint_bone_selection = False
me_plane.use_paint_mask = True
me_plane.update()

# ---- objects
ob_plane = bpy.data.objects.new('Plane', me_plane)

# ---- transforms, parenting, visibility, modifiers, constraints
ob_plane.location = (0.0, 0.0, 13.6)
ob_plane.rotation_euler = (1.571, 2.22e-16, 2.22e-16)
ob_plane.lineart.crease_threshold = 0.0
_m = ob_plane.modifiers.new('Mirror', 'MIRROR')
_m.use_clip = True

# ---- collection membership
col_collection_1.objects.link(ob_plane)

# ---- scene / render settings (as saved in the file)
scene.frame_start = 1; scene.frame_end = 250; scene.frame_set(1)
scene.render.engine = 'BLENDER_EEVEE_NEXT'
scene.render.resolution_percentage = 50
scene.render.dither_intensity = 0.0
scene.cycles.use_denoising = False
scene.cycles.samples = 128
scene.cycles.sampling_pattern = 'TABULATED_SOBOL'
scene.cycles.light_sampling_threshold = 0.0
scene.cycles.use_adaptive_sampling = False
scene.cycles.use_light_tree = False
scene.cycles.blur_glossy = 0.0
scene.cycles.sample_clamp_indirect = 0.0
scene.view_settings.view_transform = 'Standard'
bpy.context.view_layer.update()

# ---- added for rendering (the .blend has no active camera and no usable light): camera, sun
cam_auto = bpy.data.cameras.new('AutoCamera')
cam_auto.lens = 50.0
cam_auto.sensor_width = 36.0
cam_auto.clip_end = 1000.0
ob_auto_camera = bpy.data.objects.new('AutoCamera', cam_auto)
scene.collection.objects.link(ob_auto_camera)
ob_auto_camera.location = (42.4109, -50.7539, 49.6005)
ob_auto_camera.rotation_euler = (1.09748, -7.21219e-08, 0.694738)
scene.camera = ob_auto_camera
light_auto_sun = bpy.data.lights.new('AutoSun', 'SUN')
light_auto_sun.energy = 3.0
light_auto_sun.angle = 0.0523599
ob_auto_sun = bpy.data.objects.new('AutoSun', light_auto_sun)
scene.collection.objects.link(ob_auto_sun)
ob_auto_sun.rotation_euler = (0.872665, 0.174533, 0.523599)
bpy.context.view_layer.update()
